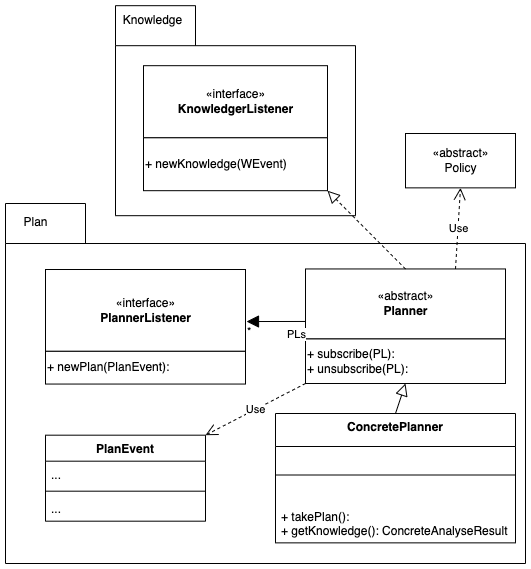

The diagram above was exported from draw.io. Its source (the exported page's mxGraphModel, read from the mxfile embedded in the PNG):
<mxGraphModel dx="1251" dy="631" grid="1" gridSize="10" guides="1" tooltips="1" connect="1" arrows="1" fold="1" page="1" pageScale="1" pageWidth="827" pageHeight="1169" math="0" shadow="0">
  <root>
    <mxCell id="0" />
    <mxCell id="1" parent="0" />
    <mxCell id="Z8oiKw5DuyH3XKK-OH6--61" value="" style="group" parent="1" vertex="1" connectable="0">
      <mxGeometry x="230" y="242.18" width="240" height="210" as="geometry" />
    </mxCell>
    <mxCell id="Z8oiKw5DuyH3XKK-OH6--8" value="" style="shape=folder;fontStyle=1;spacingTop=10;tabWidth=80;tabHeight=40;tabPosition=left;html=1;" parent="Z8oiKw5DuyH3XKK-OH6--61" vertex="1">
      <mxGeometry width="240" height="210" as="geometry" />
    </mxCell>
    <mxCell id="Z8oiKw5DuyH3XKK-OH6--9" value="Knowledge" style="text;html=1;align=center;verticalAlign=middle;resizable=0;points=[];autosize=1;strokeColor=none;" parent="Z8oiKw5DuyH3XKK-OH6--61" vertex="1">
      <mxGeometry x="2.142857142857143" y="5" width="70" height="20" as="geometry" />
    </mxCell>
    <mxCell id="Z8oiKw5DuyH3XKK-OH6--29" value="" style="group" parent="Z8oiKw5DuyH3XKK-OH6--61" vertex="1" connectable="0">
      <mxGeometry x="28" y="60" width="184" height="125" as="geometry" />
    </mxCell>
    <mxCell id="Z8oiKw5DuyH3XKK-OH6--30" value="«interface»&lt;br&gt;&lt;span style=&quot;font-weight: 700&quot;&gt;KnowledgerListener&lt;/span&gt;" style="html=1;" parent="Z8oiKw5DuyH3XKK-OH6--29" vertex="1">
      <mxGeometry width="184" height="72.11538461538461" as="geometry" />
    </mxCell>
    <mxCell id="Z8oiKw5DuyH3XKK-OH6--31" value="+ newKnowledge(WEvent)" style="html=1;align=left;" parent="Z8oiKw5DuyH3XKK-OH6--29" vertex="1">
      <mxGeometry y="72.11538461538461" width="184" height="52.88461538461539" as="geometry" />
    </mxCell>
    <mxCell id="Z8oiKw5DuyH3XKK-OH6--84" style="edgeStyle=orthogonalEdgeStyle;rounded=0;orthogonalLoop=1;jettySize=auto;html=1;exitX=0.5;exitY=0;exitDx=0;exitDy=0;dashed=1;endArrow=block;endFill=0;strokeWidth=2;" parent="1" source="Z8oiKw5DuyH3XKK-OH6--68" edge="1">
      <mxGeometry relative="1" as="geometry">
        <mxPoint x="520" y="620" as="targetPoint" />
      </mxGeometry>
    </mxCell>
    <mxCell id="Z8oiKw5DuyH3XKK-OH6--99" value="knowledge: Object" style="text;html=1;align=center;verticalAlign=middle;resizable=0;points=[];autosize=1;strokeColor=none;" parent="1" vertex="1">
      <mxGeometry x="430" y="690" width="110" height="20" as="geometry" />
    </mxCell>
    <mxCell id="Z8oiKw5DuyH3XKK-OH6--66" value="" style="shape=folder;fontStyle=1;spacingTop=10;tabWidth=80;tabHeight=40;tabPosition=left;html=1;" parent="1" vertex="1">
      <mxGeometry x="120" y="440" width="520" height="360" as="geometry" />
    </mxCell>
    <mxCell id="Z8oiKw5DuyH3XKK-OH6--67" value="Plan" style="text;html=1;align=center;verticalAlign=middle;resizable=0;points=[];autosize=1;strokeColor=none;" parent="1" vertex="1">
      <mxGeometry x="130" y="448.57142857142856" width="40" height="20" as="geometry" />
    </mxCell>
    <mxCell id="Z8oiKw5DuyH3XKK-OH6--68" value="ConcretePlanner" style="swimlane;fontStyle=1;align=center;verticalAlign=top;childLayout=stackLayout;horizontal=1;startSize=33;horizontalStack=0;resizeParent=1;resizeParentMax=0;resizeLast=0;collapsible=1;marginBottom=0;" parent="1" vertex="1">
      <mxGeometry x="390" y="650" width="240" height="129.36" as="geometry">
        <mxRectangle x="1030" y="374" width="120" height="26" as="alternateBounds" />
      </mxGeometry>
    </mxCell>
    <mxCell id="Z8oiKw5DuyH3XKK-OH6--70" value="" style="line;strokeWidth=1;fillColor=none;align=left;verticalAlign=middle;spacingTop=-1;spacingLeft=3;spacingRight=3;rotatable=0;labelPosition=right;points=[];portConstraint=eastwest;" parent="Z8oiKw5DuyH3XKK-OH6--68" vertex="1">
      <mxGeometry y="33" width="240" height="57" as="geometry" />
    </mxCell>
    <mxCell id="Z8oiKw5DuyH3XKK-OH6--71" value="+ takePlan():&#10;+ getKnowledge(): ConcreteAnalyseResult" style="text;strokeColor=none;fillColor=none;align=left;verticalAlign=top;spacingLeft=4;spacingRight=4;overflow=hidden;rotatable=0;points=[[0,0.5],[1,0.5]];portConstraint=eastwest;" parent="Z8oiKw5DuyH3XKK-OH6--68" vertex="1">
      <mxGeometry y="90" width="240" height="39.36" as="geometry" />
    </mxCell>
    <mxCell id="Z8oiKw5DuyH3XKK-OH6--79" value="" style="group" parent="1" vertex="1" connectable="0">
      <mxGeometry x="420" y="505.4545454545455" width="200" height="114.55" as="geometry" />
    </mxCell>
    <mxCell id="Z8oiKw5DuyH3XKK-OH6--80" value="«abstract»&lt;br&gt;&lt;span style=&quot;font-weight: 700&quot;&gt;Planner&lt;/span&gt;" style="html=1;" parent="Z8oiKw5DuyH3XKK-OH6--79" vertex="1">
      <mxGeometry width="200" height="70" as="geometry" />
    </mxCell>
    <mxCell id="Z8oiKw5DuyH3XKK-OH6--81" value="+ subscribe(PL):&lt;br&gt;+ unsubscribe(PL):" style="html=1;align=left;" parent="Z8oiKw5DuyH3XKK-OH6--79" vertex="1">
      <mxGeometry y="70" width="200" height="44.55" as="geometry" />
    </mxCell>
    <mxCell id="Z8oiKw5DuyH3XKK-OH6--103" value="«abstract»&lt;br&gt;Policy" style="html=1;" parent="1" vertex="1">
      <mxGeometry x="520" y="370" width="110" height="54.36" as="geometry" />
    </mxCell>
    <mxCell id="9W29mCp-eW1mlxRHia_4-3" value="Use" style="endArrow=open;endSize=10;dashed=1;html=1;rounded=0;exitX=0.75;exitY=0;exitDx=0;exitDy=0;entryX=0.5;entryY=1;entryDx=0;entryDy=0;" parent="1" source="Z8oiKw5DuyH3XKK-OH6--80" target="Z8oiKw5DuyH3XKK-OH6--103" edge="1">
      <mxGeometry width="160" relative="1" as="geometry">
        <mxPoint x="620" y="490" as="sourcePoint" />
        <mxPoint x="780" y="490" as="targetPoint" />
      </mxGeometry>
    </mxCell>
    <mxCell id="9W29mCp-eW1mlxRHia_4-4" value="" style="group" parent="1" vertex="1" connectable="0">
      <mxGeometry x="160" y="506.0045454545455" width="200" height="114.54545454545453" as="geometry" />
    </mxCell>
    <mxCell id="9W29mCp-eW1mlxRHia_4-5" value="«interface»&lt;br&gt;&lt;span style=&quot;font-weight: 700&quot;&gt;PlannerListener&lt;/span&gt;" style="html=1;" parent="9W29mCp-eW1mlxRHia_4-4" vertex="1">
      <mxGeometry width="200" height="81.81818181818181" as="geometry" />
    </mxCell>
    <mxCell id="9W29mCp-eW1mlxRHia_4-6" value="+ newPlan(PlanEvent):" style="html=1;align=left;" parent="9W29mCp-eW1mlxRHia_4-4" vertex="1">
      <mxGeometry y="81.81818181818181" width="200" height="32.72727272727273" as="geometry" />
    </mxCell>
    <mxCell id="9W29mCp-eW1mlxRHia_4-7" value="" style="endArrow=block;dashed=1;endFill=0;endSize=10;html=1;rounded=0;exitX=0.5;exitY=0;exitDx=0;exitDy=0;entryX=1;entryY=1;entryDx=0;entryDy=0;" parent="1" source="Z8oiKw5DuyH3XKK-OH6--80" target="Z8oiKw5DuyH3XKK-OH6--31" edge="1">
      <mxGeometry width="160" relative="1" as="geometry">
        <mxPoint x="620" y="490" as="sourcePoint" />
        <mxPoint x="780" y="490" as="targetPoint" />
      </mxGeometry>
    </mxCell>
    <mxCell id="9W29mCp-eW1mlxRHia_4-8" value="" style="endArrow=block;endSize=10;endFill=0;html=1;rounded=0;exitX=0.5;exitY=0;exitDx=0;exitDy=0;entryX=0.5;entryY=1;entryDx=0;entryDy=0;" parent="1" source="Z8oiKw5DuyH3XKK-OH6--68" target="Z8oiKw5DuyH3XKK-OH6--81" edge="1">
      <mxGeometry width="160" relative="1" as="geometry">
        <mxPoint x="620" y="490" as="sourcePoint" />
        <mxPoint x="780" y="490" as="targetPoint" />
      </mxGeometry>
    </mxCell>
    <mxCell id="9W29mCp-eW1mlxRHia_4-9" value="PLs" style="endArrow=block;endFill=1;html=1;edgeStyle=orthogonalEdgeStyle;align=left;verticalAlign=top;rounded=0;exitX=0;exitY=0.75;exitDx=0;exitDy=0;entryX=1.005;entryY=0.636;entryDx=0;entryDy=0;entryPerimeter=0;endSize=10;" parent="1" source="Z8oiKw5DuyH3XKK-OH6--80" target="9W29mCp-eW1mlxRHia_4-5" edge="1">
      <mxGeometry x="-0.322" relative="1" as="geometry">
        <mxPoint x="620" y="490" as="sourcePoint" />
        <mxPoint x="780" y="490" as="targetPoint" />
        <mxPoint as="offset" />
      </mxGeometry>
    </mxCell>
    <mxCell id="9W29mCp-eW1mlxRHia_4-10" value="*" style="edgeLabel;resizable=0;html=1;align=left;verticalAlign=bottom;" parent="9W29mCp-eW1mlxRHia_4-9" connectable="0" vertex="1">
      <mxGeometry x="-1" relative="1" as="geometry">
        <mxPoint x="-60" y="18" as="offset" />
      </mxGeometry>
    </mxCell>
    <mxCell id="9W29mCp-eW1mlxRHia_4-11" value="PlanEvent" style="swimlane;fontStyle=1;align=center;verticalAlign=top;childLayout=stackLayout;horizontal=1;startSize=26;horizontalStack=0;resizeParent=1;resizeParentMax=0;resizeLast=0;collapsible=1;marginBottom=0;" parent="1" vertex="1">
      <mxGeometry x="160" y="671.6800000000001" width="160" height="86" as="geometry" />
    </mxCell>
    <mxCell id="9W29mCp-eW1mlxRHia_4-12" value="..." style="text;strokeColor=none;fillColor=none;align=left;verticalAlign=top;spacingLeft=4;spacingRight=4;overflow=hidden;rotatable=0;points=[[0,0.5],[1,0.5]];portConstraint=eastwest;" parent="9W29mCp-eW1mlxRHia_4-11" vertex="1">
      <mxGeometry y="26" width="160" height="26" as="geometry" />
    </mxCell>
    <mxCell id="9W29mCp-eW1mlxRHia_4-13" value="" style="line;strokeWidth=1;fillColor=none;align=left;verticalAlign=middle;spacingTop=-1;spacingLeft=3;spacingRight=3;rotatable=0;labelPosition=right;points=[];portConstraint=eastwest;" parent="9W29mCp-eW1mlxRHia_4-11" vertex="1">
      <mxGeometry y="52" width="160" height="8" as="geometry" />
    </mxCell>
    <mxCell id="9W29mCp-eW1mlxRHia_4-14" value="..." style="text;strokeColor=none;fillColor=none;align=left;verticalAlign=top;spacingLeft=4;spacingRight=4;overflow=hidden;rotatable=0;points=[[0,0.5],[1,0.5]];portConstraint=eastwest;" parent="9W29mCp-eW1mlxRHia_4-11" vertex="1">
      <mxGeometry y="60" width="160" height="26" as="geometry" />
    </mxCell>
    <mxCell id="9W29mCp-eW1mlxRHia_4-15" value="Use" style="endArrow=open;endSize=10;dashed=1;html=1;rounded=0;exitX=0;exitY=1;exitDx=0;exitDy=0;entryX=1;entryY=0;entryDx=0;entryDy=0;" parent="1" source="Z8oiKw5DuyH3XKK-OH6--81" target="9W29mCp-eW1mlxRHia_4-11" edge="1">
      <mxGeometry width="160" relative="1" as="geometry">
        <mxPoint x="620" y="480" as="sourcePoint" />
        <mxPoint x="780" y="480" as="targetPoint" />
      </mxGeometry>
    </mxCell>
  </root>
</mxGraphModel>